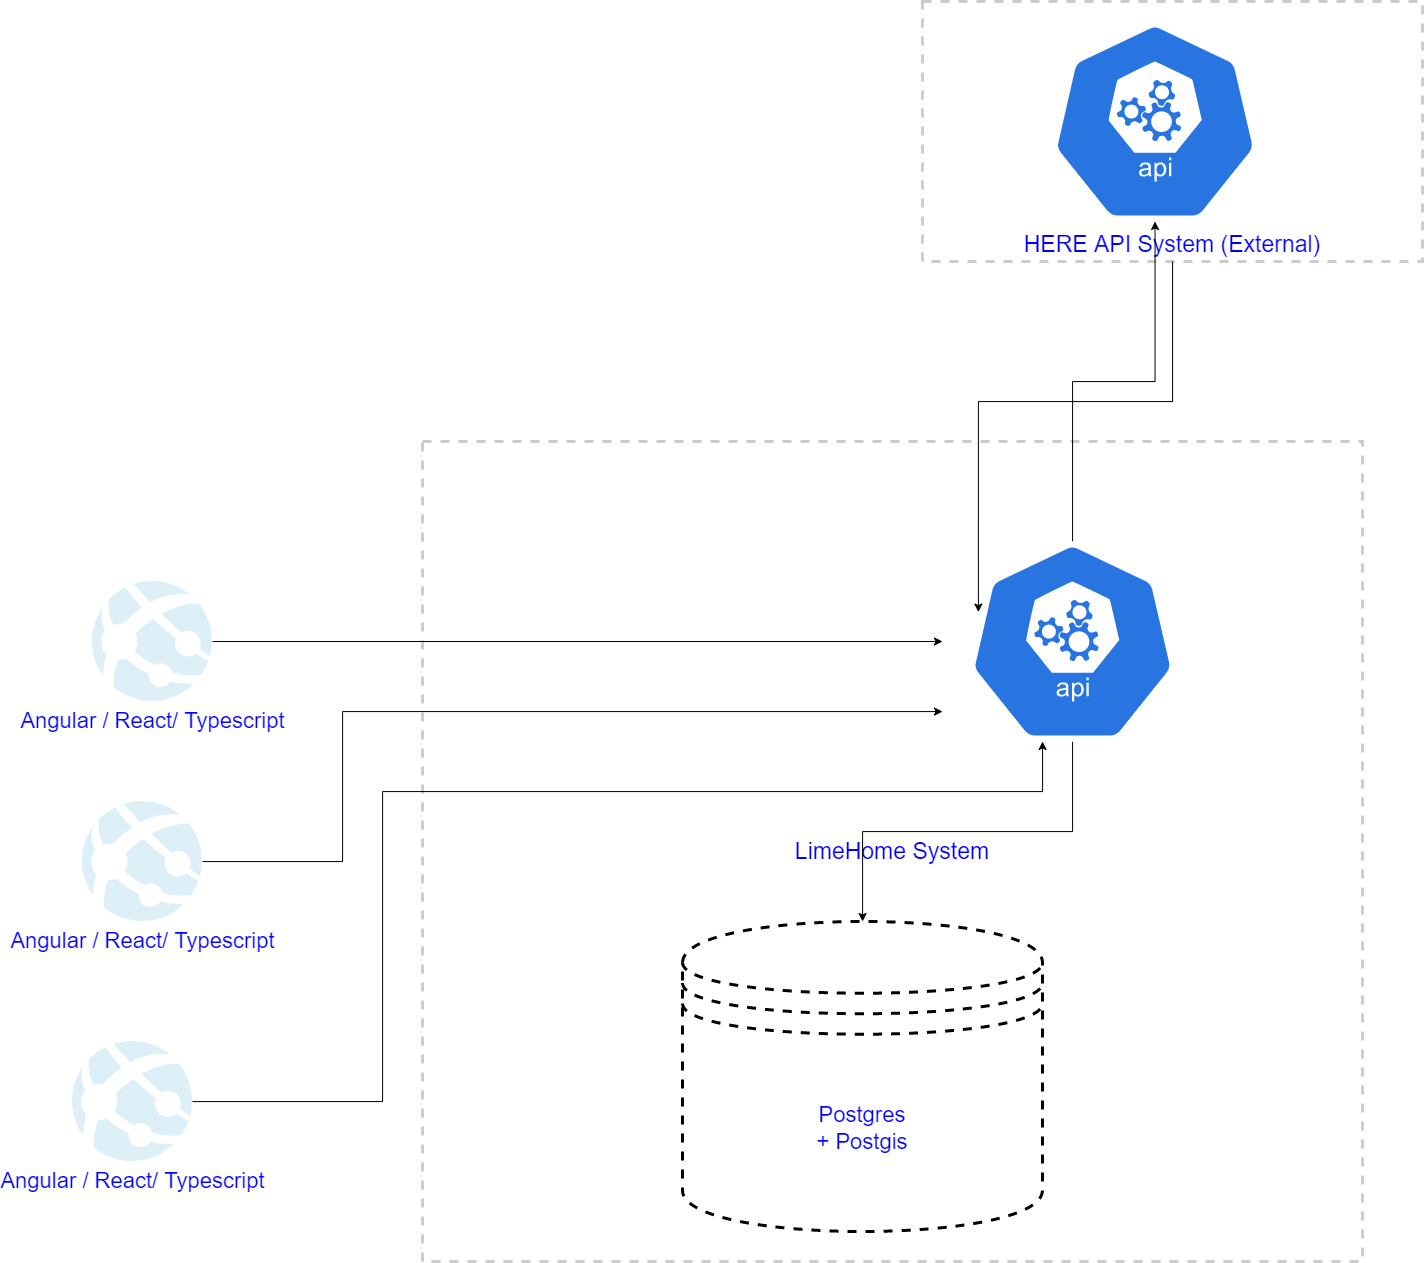

The diagram above was exported from draw.io. Its source (the exported page's mxGraphModel, read from the mxfile embedded in the PNG):
<mxGraphModel dx="3297" dy="2111" grid="1" gridSize="10" guides="1" tooltips="1" connect="1" arrows="1" fold="1" page="1" pageScale="1" pageWidth="850" pageHeight="1100" math="0" shadow="0">
  <root>
    <mxCell id="0" />
    <mxCell id="1" parent="0" />
    <mxCell id="u1b-dMntsGmVz2Dg6r9G-1" value="&lt;font style=&quot;font-size: 23px;&quot; color=&quot;#0000ff&quot;&gt;LimeHome System&lt;/font&gt;" style="rounded=0;whiteSpace=wrap;html=1;dashed=1;opacity=20;strokeWidth=3;" vertex="1" parent="1">
      <mxGeometry x="-750" y="-40" width="940" height="820" as="geometry" />
    </mxCell>
    <mxCell id="u1b-dMntsGmVz2Dg6r9G-14" style="edgeStyle=orthogonalEdgeStyle;rounded=0;orthogonalLoop=1;jettySize=auto;html=1;entryX=0.138;entryY=0.353;entryDx=0;entryDy=0;entryPerimeter=0;fontSize=22;fontColor=#0000FF;endArrow=classic;endFill=1;" edge="1" parent="1" source="u1b-dMntsGmVz2Dg6r9G-2" target="u1b-dMntsGmVz2Dg6r9G-7">
      <mxGeometry relative="1" as="geometry" />
    </mxCell>
    <mxCell id="u1b-dMntsGmVz2Dg6r9G-2" value="&lt;font style=&quot;font-size: 23px;&quot; color=&quot;#0000ff&quot;&gt;HERE API System (External)&lt;/font&gt;" style="rounded=0;whiteSpace=wrap;html=1;dashed=1;opacity=20;strokeWidth=3;verticalAlign=bottom;" vertex="1" parent="1">
      <mxGeometry x="-250" y="-480" width="500" height="260" as="geometry" />
    </mxCell>
    <mxCell id="u1b-dMntsGmVz2Dg6r9G-15" style="edgeStyle=orthogonalEdgeStyle;rounded=0;orthogonalLoop=1;jettySize=auto;html=1;fontSize=22;fontColor=#0000FF;endArrow=classic;endFill=1;" edge="1" parent="1" source="u1b-dMntsGmVz2Dg6r9G-4" target="u1b-dMntsGmVz2Dg6r9G-7">
      <mxGeometry relative="1" as="geometry" />
    </mxCell>
    <mxCell id="u1b-dMntsGmVz2Dg6r9G-4" value="&lt;font style=&quot;font-size: 22px;&quot;&gt;Angular / React/ Typescript&lt;/font&gt;" style="sketch=0;aspect=fixed;html=1;points=[];align=center;image;fontSize=12;image=img/lib/mscae/App_Services.svg;dashed=1;fontColor=#0000FF;strokeWidth=3;opacity=20;" vertex="1" parent="1">
      <mxGeometry x="-1080" y="100" width="120" height="120" as="geometry" />
    </mxCell>
    <mxCell id="u1b-dMntsGmVz2Dg6r9G-16" style="edgeStyle=orthogonalEdgeStyle;rounded=0;orthogonalLoop=1;jettySize=auto;html=1;fontSize=22;fontColor=#0000FF;endArrow=classic;endFill=1;" edge="1" parent="1" source="u1b-dMntsGmVz2Dg6r9G-5" target="u1b-dMntsGmVz2Dg6r9G-7">
      <mxGeometry relative="1" as="geometry">
        <Array as="points">
          <mxPoint x="-830" y="380" />
          <mxPoint x="-830" y="230" />
        </Array>
      </mxGeometry>
    </mxCell>
    <mxCell id="u1b-dMntsGmVz2Dg6r9G-5" value="&lt;font style=&quot;font-size: 22px;&quot;&gt;Angular / React/ Typescript&lt;/font&gt;" style="sketch=0;aspect=fixed;html=1;points=[];align=center;image;fontSize=12;image=img/lib/mscae/App_Services.svg;dashed=1;fontColor=#0000FF;strokeWidth=3;opacity=20;" vertex="1" parent="1">
      <mxGeometry x="-1090" y="320" width="120" height="120" as="geometry" />
    </mxCell>
    <mxCell id="u1b-dMntsGmVz2Dg6r9G-17" style="edgeStyle=orthogonalEdgeStyle;rounded=0;orthogonalLoop=1;jettySize=auto;html=1;fontSize=22;fontColor=#0000FF;endArrow=classic;endFill=1;" edge="1" parent="1" source="u1b-dMntsGmVz2Dg6r9G-6" target="u1b-dMntsGmVz2Dg6r9G-7">
      <mxGeometry relative="1" as="geometry">
        <Array as="points">
          <mxPoint x="-790" y="620" />
          <mxPoint x="-790" y="310" />
          <mxPoint x="-130" y="310" />
        </Array>
      </mxGeometry>
    </mxCell>
    <mxCell id="u1b-dMntsGmVz2Dg6r9G-6" value="&lt;font style=&quot;font-size: 22px;&quot;&gt;Angular / React/ Typescript&lt;/font&gt;" style="sketch=0;aspect=fixed;html=1;points=[];align=center;image;fontSize=12;image=img/lib/mscae/App_Services.svg;dashed=1;fontColor=#0000FF;strokeWidth=3;opacity=20;" vertex="1" parent="1">
      <mxGeometry x="-1100" y="560" width="120" height="120" as="geometry" />
    </mxCell>
    <mxCell id="u1b-dMntsGmVz2Dg6r9G-11" style="edgeStyle=orthogonalEdgeStyle;rounded=0;orthogonalLoop=1;jettySize=auto;html=1;fontSize=22;fontColor=#0000FF;endArrow=classic;endFill=1;" edge="1" parent="1" source="u1b-dMntsGmVz2Dg6r9G-7" target="u1b-dMntsGmVz2Dg6r9G-9">
      <mxGeometry relative="1" as="geometry" />
    </mxCell>
    <mxCell id="u1b-dMntsGmVz2Dg6r9G-13" style="edgeStyle=orthogonalEdgeStyle;rounded=0;orthogonalLoop=1;jettySize=auto;html=1;fontSize=22;fontColor=#0000FF;endArrow=classic;endFill=1;" edge="1" parent="1" source="u1b-dMntsGmVz2Dg6r9G-7" target="u1b-dMntsGmVz2Dg6r9G-12">
      <mxGeometry relative="1" as="geometry" />
    </mxCell>
    <mxCell id="u1b-dMntsGmVz2Dg6r9G-7" value="" style="sketch=0;html=1;dashed=0;whitespace=wrap;fillColor=#2875E2;strokeColor=#ffffff;points=[[0.005,0.63,0],[0.1,0.2,0],[0.9,0.2,0],[0.5,0,0],[0.995,0.63,0],[0.72,0.99,0],[0.5,1,0],[0.28,0.99,0]];shape=mxgraph.kubernetes.icon;prIcon=api;fontSize=22;fontColor=#0000FF;" vertex="1" parent="1">
      <mxGeometry x="-230" y="60" width="260" height="200" as="geometry" />
    </mxCell>
    <mxCell id="u1b-dMntsGmVz2Dg6r9G-9" value="Postgres&lt;br&gt;+ Postgis&lt;br&gt;" style="shape=datastore;whiteSpace=wrap;html=1;dashed=1;fontSize=22;fontColor=#0000FF;strokeWidth=3;" vertex="1" parent="1">
      <mxGeometry x="-490" y="440" width="360" height="310" as="geometry" />
    </mxCell>
    <mxCell id="u1b-dMntsGmVz2Dg6r9G-12" value="" style="sketch=0;html=1;dashed=0;whitespace=wrap;fillColor=#2875E2;strokeColor=#ffffff;points=[[0.005,0.63,0],[0.1,0.2,0],[0.9,0.2,0],[0.5,0,0],[0.995,0.63,0],[0.72,0.99,0],[0.5,1,0],[0.28,0.99,0]];shape=mxgraph.kubernetes.icon;prIcon=api;fontSize=22;fontColor=#0000FF;" vertex="1" parent="1">
      <mxGeometry x="-125" y="-460" width="215" height="200" as="geometry" />
    </mxCell>
  </root>
</mxGraphModel>